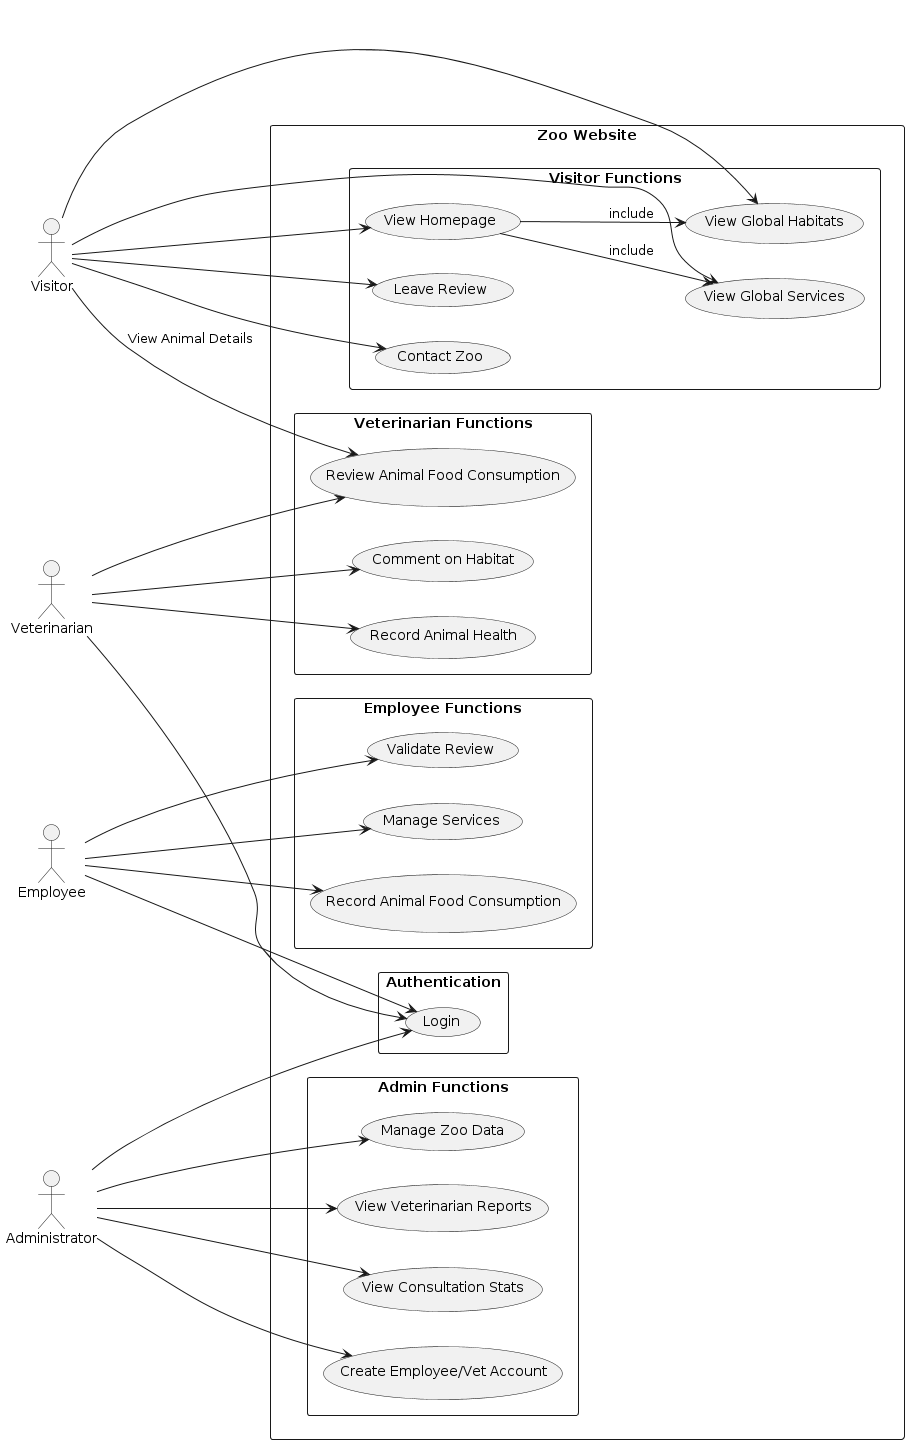

The diagram above was rendered by PlantUML. Its source (embedded in the PNG):
@startuml
!define RECTANGLE

left to right direction
skinparam packageStyle rectangle

actor Visitor
actor "Veterinarian" as Vet
actor "Employee" as Emp
actor "Administrator" as Admin

package "Zoo Website" {
    rectangle "Visitor Functions" {
        usecase "View Homepage" as UC1
        usecase "View Global Services" as UC2
        usecase "View Global Habitats" as UC3
        usecase "Leave Review" as UC4
        usecase "Contact Zoo" as UC5
    }
    
    rectangle "Authentication" {
        usecase "Login" as UC6
    }
    
    rectangle "Employee Functions" {
        usecase "Validate Review" as UC7
        usecase "Manage Services" as UC8
        usecase "Record Animal Food Consumption" as UC9
    }
    
    rectangle "Veterinarian Functions" {
        usecase "Record Animal Health" as UC10
        usecase "Review Animal Food Consumption" as UC11
        usecase "Comment on Habitat" as UC12
    }
    
    rectangle "Admin Functions" {
        usecase "Create Employee/Vet Account" as UC13
        usecase "Manage Zoo Data" as UC14
        usecase "View Veterinarian Reports" as UC15
        usecase "View Consultation Stats" as UC16
    }
}

Visitor --> UC1
Visitor --> UC2
Visitor --> UC3
Visitor --> UC4
Visitor --> UC5
Visitor --> UC11 : "View Animal Details"

Admin --> UC6
Vet --> UC6
Emp --> UC6

Emp --> UC7
Emp --> UC8
Emp --> UC9

Vet --> UC10
Vet --> UC11
Vet --> UC12

Admin --> UC13
Admin --> UC14
Admin --> UC15
Admin --> UC16

UC1 --> UC2 : include
UC1 --> UC3 : include
@enduml